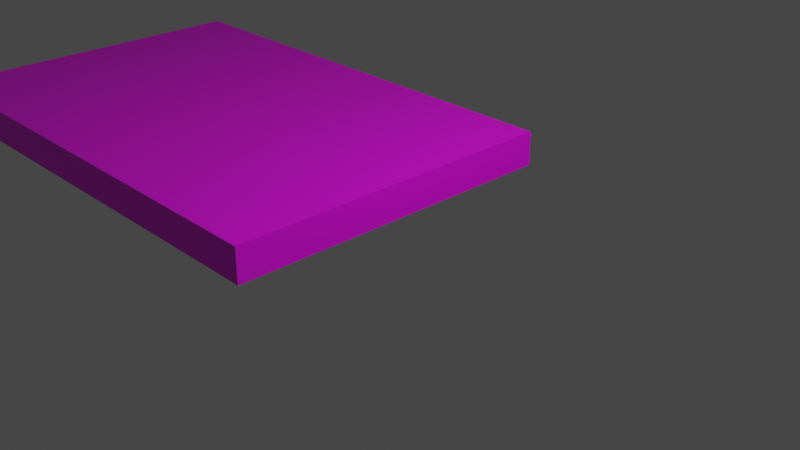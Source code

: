 # Source: woodenBox.blend  (saved by Blender 3.2.14; exported with 4.5.12 LTS)
import bpy
from mathutils import Matrix  # noqa: F401  (used for matrix-valued properties, if any)

bpy.ops.wm.read_factory_settings(use_empty=True)
scene = bpy.context.scene
scene.name = 'Scene'

# ---- collections
col_collection = bpy.data.collections.new('Collection'); scene.collection.children.link(col_collection)

# ---- images (referenced by path relative to the original .blend; pixels are not part of the script)
import os
ASSET_DIR = os.environ.get("B2B_ASSET_DIR", "")  # directory of the original .blend (textures are referenced by path, not embedded)
HERE = os.path.dirname(os.path.abspath(__file__))  # packed textures are extracted next to this script under _unpacked/

def load_image(name, relpath, width, height, colorspace="sRGB"):
    """Load a texture the original file referenced (path relative to the .blend, or extracted next to this script)."""
    p = next((c for c in (os.path.join(HERE, relpath), os.path.join(ASSET_DIR, relpath)) if relpath and os.path.exists(c)), "")
    if p:
        img = bpy.data.images.load(p, check_existing=True)
        img.name = name
    else:  # same state as the original file: an image datablock whose file is absent (Cycles renders it pink)
        img = bpy.data.images.new(name, width, height)
        img.source = "FILE"
        img.filepath = "//" + (relpath or name)
    img.colorspace_settings.name = colorspace
    return img
img_wood_png = load_image('wood.png', 'wood.png', 1024, 1024, 'sRGB')

# ---- materials (node trees are filled in below, after node groups)
mat_material_001 = bpy.data.materials.new('Material.001')
mat_material_001.use_transparent_shadow = False

# ---- material node trees
mat_material_001.use_nodes = True; mat_material_001.node_tree.nodes.clear()
_N = mat_material_001.node_tree.nodes; _L = mat_material_001.node_tree.links
n0 = _N.new('ShaderNodeBsdfPrincipled'); n0.name = 'Principled BSDF'; n0.location = (10, 300)
n0.distribution = 'GGX'
n0.subsurface_method = 'RANDOM_WALK_SKIN'
n0.inputs[3].default_value = 1.45
n0.inputs[27].default_value = (0.0, 0.0, 0.0, 1.0)
n0.inputs[28].default_value = 1.0
n1 = _N.new('ShaderNodeOutputMaterial'); n1.name = 'Material Output'; n1.location = (300, 300)
n2 = _N.new('ShaderNodeTexImage'); n2.name = 'Image Texture'; n2.location = (-280, 275)
n2.image = img_wood_png
_L.new(n0.outputs[0], n1.inputs[0])
_L.new(n2.outputs[0], n0.inputs[0])
n1.is_active_output = True

# ---- world
world_world = bpy.data.worlds.new('World'); scene.world = world_world
world_world.use_nodes = True; world_world.node_tree.nodes.clear()
_N = world_world.node_tree.nodes; _L = world_world.node_tree.links
n0 = _N.new('ShaderNodeOutputWorld'); n0.name = 'World Output'; n0.location = (300, 300)
n1 = _N.new('ShaderNodeBackground'); n1.name = 'Background'; n1.location = (10, 300)
n1.inputs[0].default_value = (0.05088, 0.05088, 0.05088, 1.0)
_L.new(n1.outputs[0], n0.inputs[0])
n0.is_active_output = True
world_world.color = (0.05088, 0.05088, 0.05088)
world_world.use_sun_shadow = False
world_world.sun_shadow_jitter_overblur = 0.0

# ---- cameras
cam_camera = bpy.data.cameras.new('Camera')
cam_camera.clip_end = 100.0
cam_camera.ortho_scale = 7.314

# ---- lights
light_light = bpy.data.lights.new('Light', 'POINT')
light_light.transmission_factor = 0.0
light_light.energy = 1000.0
light_light.shadow_soft_size = 0.1
light_light.shadow_maximum_resolution = 0.006
light_light.use_absolute_resolution = True

# ---- meshes
me_cube_001 = bpy.data.meshes.new('Cube.001')
me_cube_001.from_pydata([(-1.0, -1.0, -1.0), (-1.0, -1.0, 1.0), (-1.0, 1.0, -1.0), (-1.0, 1.0, 1.0), (1.0, -1.0, -1.0), (1.0, -1.0, 1.0), (1.0, 1.0, -1.0), (1.0, 1.0, 1.0)], [], [(0, 1, 3, 2), (2, 3, 7, 6), (6, 7, 5, 4), (4, 5, 1, 0), (2, 6, 4, 0), (7, 3, 1, 5)])
_uv = me_cube_001.uv_layers.new(name='UVMap')
_uv.uv.foreach_set('vector', [-0.1166, -1.967, 1.117, -1.967, 1.117, -0.7333, -0.1166, -0.7333, -0.1166, -0.7333, 1.117, -0.7333, 1.117, 0.5, -0.1166, 0.5, -0.1166, 0.5, 1.117, 0.5, 1.117, 1.733, -0.1166, 1.733, -0.1166, 1.733, 1.117, 1.733, 1.117, 2.967, -0.1166, 2.967, -1.35, 0.5, -0.1166, 0.5, -0.1166, 1.733, -1.35, 1.733, 1.117, 0.5, 2.35, 0.5, 2.35, 1.733, 1.117, 1.733])
me_cube_001.materials.append(mat_material_001)
me_cube_001.update()

# ---- objects
ob_light = bpy.data.objects.new('Light', light_light)
ob_camera = bpy.data.objects.new('Camera', cam_camera)
ob_cube = bpy.data.objects.new('Cube', me_cube_001)

# ---- transforms, parenting, visibility, modifiers, constraints
ob_light.location = (4.076, 1.005, 5.904)
ob_light.rotation_euler = (0.6503, 0.05522, 1.866)
ob_light.lock_rotations_4d = False
ob_light.empty_display_type = 'ARROWS'
ob_light.color = (0.0, 0.0, 0.0, 0.0)
ob_light.lineart.crease_threshold = 0.0
ob_camera.location = (7.359, -6.926, 4.958)
ob_camera.rotation_euler = (1.109, 0.0, 0.8149)
ob_camera.lock_rotations_4d = False
ob_camera.empty_display_type = 'ARROWS'
ob_camera.color = (0.0, 0.0, 0.0, 0.0)
ob_camera.display_type = 'WIRE'
ob_camera.lineart.crease_threshold = 0.0
ob_cube.location = (-3.0, 0.0, 0.2)
ob_cube.scale = (3.0, 2.0, 0.2)

# ---- collection membership
col_collection.objects.link(ob_light)
col_collection.objects.link(ob_camera)
col_collection.objects.link(ob_cube)

# ---- scene / render settings (as saved in the file)
scene.camera = ob_camera
scene.frame_start = 1; scene.frame_end = 250; scene.frame_set(0)
scene.render.engine = 'BLENDER_EEVEE_NEXT'
scene.cycles.sampling_pattern = 'TABULATED_SOBOL'
scene.cycles.use_light_tree = False
scene.view_settings.view_transform = 'Filmic'
bpy.context.view_layer.update()
